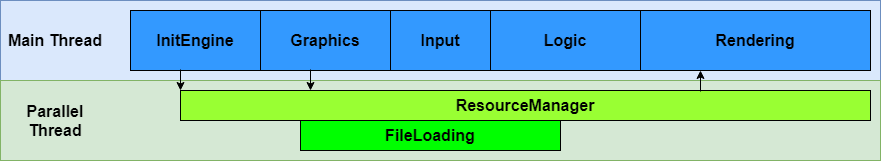

The diagram above was exported from draw.io. Its source (the exported page's mxGraphModel, read from the mxfile embedded in the PNG):
<mxGraphModel dx="2249" dy="762" grid="1" gridSize="10" guides="1" tooltips="1" connect="1" arrows="1" fold="1" page="1" pageScale="1" pageWidth="827" pageHeight="1169" math="0" shadow="0">
  <root>
    <mxCell id="0" />
    <mxCell id="1" parent="0" />
    <mxCell id="2" value="" style="rounded=0;whiteSpace=wrap;html=1;fontSize=16;fillColor=#dae8fc;strokeColor=#6c8ebf;fontStyle=1" vertex="1" parent="1">
      <mxGeometry x="-80" y="40" width="880" height="160" as="geometry" />
    </mxCell>
    <mxCell id="3" value="" style="rounded=0;whiteSpace=wrap;html=1;fontSize=16;fillColor=#d5e8d4;strokeColor=#82b366;fontStyle=1" vertex="1" parent="1">
      <mxGeometry x="-80" y="120" width="880" height="80" as="geometry" />
    </mxCell>
    <mxCell id="4" value="Parallel Thread" style="text;html=1;strokeColor=none;fillColor=none;align=center;verticalAlign=middle;whiteSpace=wrap;rounded=0;fontSize=16;fontStyle=1" vertex="1" parent="1">
      <mxGeometry x="-80" y="150" width="110" height="20" as="geometry" />
    </mxCell>
    <mxCell id="5" value="Main Thread" style="text;html=1;strokeColor=none;fillColor=none;align=center;verticalAlign=middle;whiteSpace=wrap;rounded=0;fontSize=16;fontStyle=1" vertex="1" parent="1">
      <mxGeometry x="-80" y="70" width="110" height="20" as="geometry" />
    </mxCell>
    <mxCell id="6" value="Input" style="rounded=0;whiteSpace=wrap;html=1;fontSize=16;fontStyle=1" vertex="1" parent="1">
      <mxGeometry x="310" y="50" width="100" height="60" as="geometry" />
    </mxCell>
    <mxCell id="7" value="Graphics" style="rounded=0;whiteSpace=wrap;html=1;fontSize=16;fillColor=#3399FF;fontStyle=1" vertex="1" parent="1">
      <mxGeometry x="180" y="50" width="130" height="60" as="geometry" />
    </mxCell>
    <mxCell id="8" value="Logic" style="rounded=0;whiteSpace=wrap;html=1;fontSize=16;fillColor=#3399FF;fontStyle=1" vertex="1" parent="1">
      <mxGeometry x="410" y="50" width="150" height="60" as="geometry" />
    </mxCell>
    <mxCell id="9" value="Rendering" style="rounded=0;whiteSpace=wrap;html=1;fontSize=16;fillColor=#3399FF;fontStyle=1" vertex="1" parent="1">
      <mxGeometry x="560" y="50" width="230" height="60" as="geometry" />
    </mxCell>
    <mxCell id="10" value="ResourceManager" style="rounded=0;whiteSpace=wrap;html=1;fontSize=16;fillColor=#99FF33;fontStyle=1" vertex="1" parent="1">
      <mxGeometry x="100" y="130" width="690" height="30" as="geometry" />
    </mxCell>
    <mxCell id="11" value="InitEngine" style="rounded=0;whiteSpace=wrap;html=1;fontSize=16;fillColor=#3399FF;strokeColor=#000000;fontStyle=1" vertex="1" parent="1">
      <mxGeometry x="50" y="50" width="130" height="60" as="geometry" />
    </mxCell>
    <mxCell id="12" value="" style="endArrow=classic;html=1;entryX=0;entryY=0;entryDx=0;entryDy=0;fontSize=16;fontStyle=1" edge="1" target="10" parent="1">
      <mxGeometry width="50" height="50" relative="1" as="geometry">
        <mxPoint x="100" y="109" as="sourcePoint" />
        <mxPoint x="160" y="110" as="targetPoint" />
      </mxGeometry>
    </mxCell>
    <mxCell id="13" value="" style="endArrow=classic;html=1;fontSize=16;fontStyle=1" edge="1" parent="1">
      <mxGeometry width="50" height="50" relative="1" as="geometry">
        <mxPoint x="230" y="109" as="sourcePoint" />
        <mxPoint x="230" y="130" as="targetPoint" />
      </mxGeometry>
    </mxCell>
    <mxCell id="14" value="" style="endArrow=none;html=1;startArrow=classic;startFill=1;endFill=0;fontSize=16;fontStyle=1" edge="1" parent="1">
      <mxGeometry width="50" height="50" relative="1" as="geometry">
        <mxPoint x="620" y="110" as="sourcePoint" />
        <mxPoint x="620" y="131" as="targetPoint" />
      </mxGeometry>
    </mxCell>
    <mxCell id="15" value="FileLoading" style="rounded=0;whiteSpace=wrap;html=1;fontSize=16;fillColor=#00FF00;fontStyle=1" vertex="1" parent="1">
      <mxGeometry x="220" y="160" width="260" height="30" as="geometry" />
    </mxCell>
    <mxCell id="16" value="Input" style="rounded=0;whiteSpace=wrap;html=1;fontSize=16;fillColor=#3399FF;fontStyle=1" vertex="1" parent="1">
      <mxGeometry x="310" y="50" width="100" height="60" as="geometry" />
    </mxCell>
  </root>
</mxGraphModel>